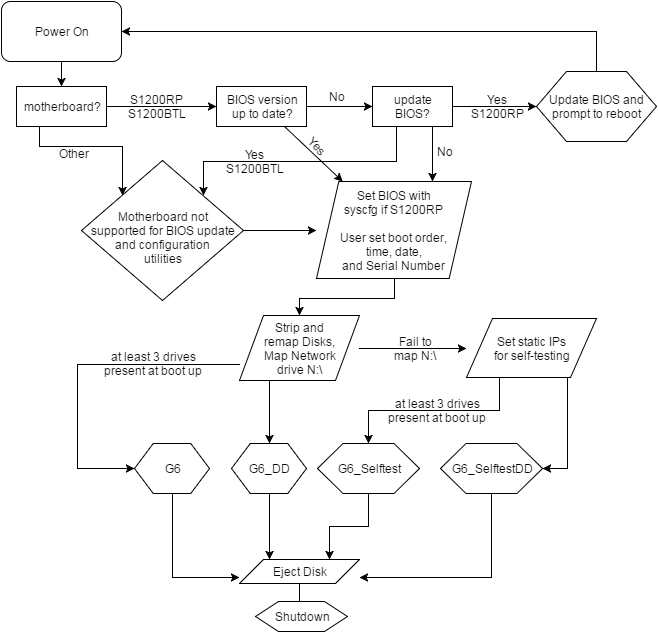

The diagram above was exported from draw.io. Its source (the exported page's mxGraphModel, read from the mxfile embedded in the PNG):
<mxGraphModel dx="1434" dy="856" grid="1" gridSize="10" guides="1" tooltips="1" connect="1" arrows="1" fold="1" page="1" pageScale="1" pageWidth="850" pageHeight="1100" background="#ffffff" math="0" shadow="0">
  <root>
    <mxCell id="0" />
    <mxCell id="1" parent="0" />
    <mxCell id="4" style="edgeStyle=none;rounded=0;html=1;exitX=1;exitY=0.5;entryX=0;entryY=0.5;jettySize=auto;orthogonalLoop=1;" parent="1" source="2" target="3" edge="1">
      <mxGeometry relative="1" as="geometry" />
    </mxCell>
    <mxCell id="10" style="edgeStyle=orthogonalEdgeStyle;rounded=0;html=1;exitX=0.25;exitY=1;entryX=0;entryY=0;jettySize=auto;orthogonalLoop=1;" parent="1" source="2" target="7" edge="1">
      <mxGeometry relative="1" as="geometry" />
    </mxCell>
    <mxCell id="2" value="motherboard?" style="whiteSpace=wrap;html=1;" parent="1" vertex="1">
      <mxGeometry x="100" y="315" width="90" height="40" as="geometry" />
    </mxCell>
    <mxCell id="13" style="edgeStyle=none;rounded=0;html=1;exitX=1;exitY=0.5;jettySize=auto;orthogonalLoop=1;" parent="1" source="3" target="12" edge="1">
      <mxGeometry relative="1" as="geometry" />
    </mxCell>
    <mxCell id="28" style="rounded=0;html=1;exitX=0.75;exitY=1;jettySize=auto;orthogonalLoop=1;" parent="1" source="3" target="22" edge="1">
      <mxGeometry relative="1" as="geometry" />
    </mxCell>
    <mxCell id="3" value="BIOS version&lt;div&gt;up to date?&lt;/div&gt;" style="whiteSpace=wrap;html=1;" parent="1" vertex="1">
      <mxGeometry x="300" y="315" width="90" height="40" as="geometry" />
    </mxCell>
    <mxCell id="5" value="S1200RP&lt;div&gt;&lt;span&gt;S1200BTL&lt;/span&gt;&lt;br&gt;&lt;/div&gt;" style="text;html=1;strokeColor=none;fillColor=none;align=center;verticalAlign=middle;whiteSpace=wrap;overflow=hidden;" parent="1" vertex="1">
      <mxGeometry x="200" y="312" width="80" height="45" as="geometry" />
    </mxCell>
    <mxCell id="33" style="edgeStyle=none;rounded=0;html=1;exitX=1;exitY=0.5;entryX=0;entryY=0.5;jettySize=auto;orthogonalLoop=1;" parent="1" source="7" target="22" edge="1">
      <mxGeometry relative="1" as="geometry" />
    </mxCell>
    <mxCell id="7" value="&lt;div&gt;&lt;br&gt;&lt;/div&gt;Motherboard not&lt;div&gt;supported for BIOS update&lt;/div&gt;&lt;div&gt;and configuration&lt;/div&gt;&lt;div&gt;utilities&lt;/div&gt;" style="rhombus;whiteSpace=wrap;html=1;" parent="1" vertex="1">
      <mxGeometry x="165" y="389" width="162" height="140" as="geometry" />
    </mxCell>
    <mxCell id="11" value="Other" style="text;html=1;strokeColor=none;fillColor=none;align=center;verticalAlign=middle;whiteSpace=wrap;overflow=hidden;rotation=0;" parent="1" vertex="1">
      <mxGeometry x="137" y="372" width="40" height="20" as="geometry" />
    </mxCell>
    <mxCell id="16" style="edgeStyle=none;rounded=0;html=1;exitX=1;exitY=0.5;jettySize=auto;orthogonalLoop=1;" parent="1" source="12" target="15" edge="1">
      <mxGeometry relative="1" as="geometry" />
    </mxCell>
    <mxCell id="34" style="rounded=0;html=1;exitX=0.25;exitY=1;jettySize=auto;orthogonalLoop=1;edgeStyle=orthogonalEdgeStyle;entryX=1;entryY=0;" parent="1" source="12" target="7" edge="1">
      <mxGeometry relative="1" as="geometry">
        <Array as="points">
          <mxPoint x="480" y="390" />
          <mxPoint x="287" y="390" />
        </Array>
      </mxGeometry>
    </mxCell>
    <mxCell id="82" style="edgeStyle=orthogonalEdgeStyle;rounded=0;html=1;exitX=0.75;exitY=1;entryX=0.75;entryY=0;jettySize=auto;orthogonalLoop=1;" edge="1" parent="1" source="12" target="22">
      <mxGeometry relative="1" as="geometry" />
    </mxCell>
    <mxCell id="12" value="update&lt;div&gt;BIOS&lt;span style=&quot;line-height: 1.2&quot;&gt;?&lt;/span&gt;&lt;/div&gt;" style="whiteSpace=wrap;html=1;" parent="1" vertex="1">
      <mxGeometry x="456" y="315" width="80" height="40" as="geometry" />
    </mxCell>
    <mxCell id="14" value="No" style="text;html=1;strokeColor=none;fillColor=none;align=center;verticalAlign=middle;whiteSpace=wrap;overflow=hidden;" parent="1" vertex="1">
      <mxGeometry x="400" y="315" width="40" height="20" as="geometry" />
    </mxCell>
    <mxCell id="70" style="edgeStyle=orthogonalEdgeStyle;rounded=0;html=1;exitX=0.5;exitY=0;entryX=1;entryY=0.5;jettySize=auto;orthogonalLoop=1;" parent="1" source="15" target="62" edge="1">
      <mxGeometry relative="1" as="geometry" />
    </mxCell>
    <mxCell id="15" value="Update BIOS and prompt to reboot" style="shape=hexagon;perimeter=hexagonPerimeter;whiteSpace=wrap;html=1;" parent="1" vertex="1">
      <mxGeometry x="620" y="300" width="120" height="70" as="geometry" />
    </mxCell>
    <mxCell id="17" value="Yes&lt;div&gt;S1200RP&lt;/div&gt;" style="text;html=1;strokeColor=none;fillColor=none;align=center;verticalAlign=middle;whiteSpace=wrap;overflow=hidden;" parent="1" vertex="1">
      <mxGeometry x="550" y="313" width="60" height="44" as="geometry" />
    </mxCell>
    <mxCell id="79" style="edgeStyle=orthogonalEdgeStyle;rounded=0;html=1;exitX=0.5;exitY=1;entryX=0.5;entryY=0;jettySize=auto;orthogonalLoop=1;" edge="1" parent="1" source="22" target="30">
      <mxGeometry relative="1" as="geometry" />
    </mxCell>
    <mxCell id="22" value="&lt;span&gt;Set BIOS&amp;nbsp;&lt;/span&gt;&lt;span style=&quot;line-height: 1.2&quot;&gt;with&lt;/span&gt;&lt;div&gt;&lt;span style=&quot;line-height: 1.2&quot;&gt;syscfg if S1200RP&lt;/span&gt;&lt;/div&gt;&lt;div&gt;&lt;br&gt;&lt;div&gt;&lt;div&gt;User set boot order,&lt;/div&gt;&lt;div&gt;time, date,&lt;/div&gt;&lt;div&gt;and Serial Number&lt;/div&gt;&lt;/div&gt;&lt;/div&gt;" style="shape=parallelogram;whiteSpace=wrap;html=1;size=0.14408602150537633;" parent="1" vertex="1">
      <mxGeometry x="400" y="410" width="155" height="97" as="geometry" />
    </mxCell>
    <mxCell id="29" value="Yes" style="text;html=1;strokeColor=none;fillColor=none;align=center;verticalAlign=middle;whiteSpace=wrap;overflow=hidden;rotation=45;" parent="1" vertex="1">
      <mxGeometry x="380" y="364" width="40" height="20" as="geometry" />
    </mxCell>
    <mxCell id="40" style="edgeStyle=orthogonalEdgeStyle;rounded=0;html=1;exitX=1;exitY=0.5;entryX=0;entryY=0.5;jettySize=auto;orthogonalLoop=1;" parent="1" source="30" target="39" edge="1">
      <mxGeometry relative="1" as="geometry" />
    </mxCell>
    <mxCell id="47" style="edgeStyle=orthogonalEdgeStyle;rounded=0;html=1;exitX=0;exitY=0.75;jettySize=auto;orthogonalLoop=1;" parent="1" source="30" target="42" edge="1">
      <mxGeometry relative="1" as="geometry">
        <Array as="points">
          <mxPoint x="161" y="593" />
          <mxPoint x="161" y="697" />
        </Array>
      </mxGeometry>
    </mxCell>
    <mxCell id="48" style="rounded=0;html=1;exitX=0.25;exitY=1;jettySize=auto;orthogonalLoop=1;edgeStyle=orthogonalEdgeStyle;" parent="1" source="30" target="43" edge="1">
      <mxGeometry relative="1" as="geometry" />
    </mxCell>
    <mxCell id="30" value="&lt;div&gt;&lt;span style=&quot;line-height: 1.2&quot;&gt;Strip and&lt;/span&gt;&lt;br&gt;&lt;/div&gt;&lt;div&gt;&lt;span&gt;remap Disks,&lt;/span&gt;&lt;div&gt;Map&amp;nbsp;&lt;span&gt;Network&lt;/span&gt;&lt;div&gt;&lt;span&gt;drive N:\&lt;/span&gt;&lt;/div&gt;&lt;/div&gt;&lt;/div&gt;" style="shape=parallelogram;whiteSpace=wrap;html=1;" parent="1" vertex="1">
      <mxGeometry x="323" y="544" width="120" height="65" as="geometry" />
    </mxCell>
    <mxCell id="35" value="Yes&lt;div&gt;S1200BTL&lt;/div&gt;" style="text;html=1;strokeColor=none;fillColor=none;align=center;verticalAlign=middle;whiteSpace=wrap;overflow=hidden;" parent="1" vertex="1">
      <mxGeometry x="294" y="370" width="88" height="39" as="geometry" />
    </mxCell>
    <mxCell id="38" value="No" style="text;html=1;strokeColor=none;fillColor=none;align=center;verticalAlign=middle;whiteSpace=wrap;overflow=hidden;" parent="1" vertex="1">
      <mxGeometry x="508" y="370" width="40" height="20" as="geometry" />
    </mxCell>
    <mxCell id="51" style="edgeStyle=orthogonalEdgeStyle;rounded=0;html=1;exitX=0.75;exitY=1;jettySize=auto;orthogonalLoop=1;entryX=1;entryY=0.5;" parent="1" source="39" target="44" edge="1">
      <mxGeometry relative="1" as="geometry">
        <Array as="points">
          <mxPoint x="651" y="606" />
          <mxPoint x="651" y="697" />
        </Array>
      </mxGeometry>
    </mxCell>
    <mxCell id="52" style="edgeStyle=orthogonalEdgeStyle;rounded=0;html=1;exitX=0.25;exitY=1;jettySize=auto;orthogonalLoop=1;" parent="1" source="39" target="45" edge="1">
      <mxGeometry relative="1" as="geometry" />
    </mxCell>
    <mxCell id="39" value="Set static IPs&lt;div&gt;for self-testing&lt;/div&gt;" style="shape=parallelogram;whiteSpace=wrap;html=1;" parent="1" vertex="1">
      <mxGeometry x="550" y="547" width="130" height="59" as="geometry" />
    </mxCell>
    <mxCell id="41" value="Fail to map N:\" style="text;html=1;strokeColor=none;fillColor=none;align=center;verticalAlign=middle;whiteSpace=wrap;overflow=hidden;" parent="1" vertex="1">
      <mxGeometry x="474" y="554" width="50" height="45" as="geometry" />
    </mxCell>
    <mxCell id="57" style="edgeStyle=orthogonalEdgeStyle;rounded=0;html=1;exitX=0.5;exitY=1;entryX=0;entryY=0.75;jettySize=auto;orthogonalLoop=1;" parent="1" source="42" target="55" edge="1">
      <mxGeometry relative="1" as="geometry" />
    </mxCell>
    <mxCell id="42" value="G6" style="shape=hexagon;perimeter=hexagonPerimeter;whiteSpace=wrap;html=1;" parent="1" vertex="1">
      <mxGeometry x="218" y="672" width="75" height="50" as="geometry" />
    </mxCell>
    <mxCell id="77" style="edgeStyle=orthogonalEdgeStyle;rounded=0;html=1;exitX=0.5;exitY=1;entryX=0.25;entryY=0;jettySize=auto;orthogonalLoop=1;" edge="1" parent="1" source="43" target="55">
      <mxGeometry relative="1" as="geometry" />
    </mxCell>
    <mxCell id="43" value="G6_DD" style="shape=hexagon;perimeter=hexagonPerimeter;whiteSpace=wrap;html=1;" parent="1" vertex="1">
      <mxGeometry x="315" y="672" width="75" height="50" as="geometry" />
    </mxCell>
    <mxCell id="58" style="edgeStyle=orthogonalEdgeStyle;rounded=0;html=1;exitX=0.5;exitY=1;entryX=1;entryY=0.75;jettySize=auto;orthogonalLoop=1;" parent="1" source="44" target="55" edge="1">
      <mxGeometry relative="1" as="geometry" />
    </mxCell>
    <mxCell id="44" value="G6_SelftestDD" style="shape=hexagon;perimeter=hexagonPerimeter;whiteSpace=wrap;html=1;" parent="1" vertex="1">
      <mxGeometry x="524" y="672" width="102" height="50" as="geometry" />
    </mxCell>
    <mxCell id="78" style="edgeStyle=orthogonalEdgeStyle;rounded=0;html=1;exitX=0.5;exitY=1;entryX=0.75;entryY=0;jettySize=auto;orthogonalLoop=1;" edge="1" parent="1" source="45" target="55">
      <mxGeometry relative="1" as="geometry" />
    </mxCell>
    <mxCell id="45" value="G6_Selftest" style="shape=hexagon;perimeter=hexagonPerimeter;whiteSpace=wrap;html=1;" parent="1" vertex="1">
      <mxGeometry x="401" y="672" width="102" height="50" as="geometry" />
    </mxCell>
    <mxCell id="50" value="at least 3 drives present at boot up" style="text;html=1;strokeColor=none;fillColor=none;align=center;verticalAlign=middle;whiteSpace=wrap;overflow=hidden;" parent="1" vertex="1">
      <mxGeometry x="175" y="555" width="124" height="74" as="geometry" />
    </mxCell>
    <mxCell id="53" value="at least 3 drives present at boot up" style="text;html=1;strokeColor=none;fillColor=none;align=center;verticalAlign=middle;whiteSpace=wrap;overflow=hidden;" parent="1" vertex="1">
      <mxGeometry x="459" y="602" width="124" height="74" as="geometry" />
    </mxCell>
    <mxCell id="54" style="edgeStyle=orthogonalEdgeStyle;rounded=0;html=1;exitX=0.5;exitY=1;jettySize=auto;orthogonalLoop=1;" parent="1" source="55" target="56" edge="1">
      <mxGeometry x="383" y="812" as="geometry" />
    </mxCell>
    <mxCell id="55" value="Eject Disk" style="shape=parallelogram;whiteSpace=wrap;html=1;" parent="1" vertex="1">
      <mxGeometry x="323" y="788" width="120" height="24" as="geometry" />
    </mxCell>
    <mxCell id="56" value="Shutdown" style="shape=hexagon;perimeter=hexagonPerimeter;whiteSpace=wrap;html=1;" parent="1" vertex="1">
      <mxGeometry x="339" y="830" width="92" height="30" as="geometry" />
    </mxCell>
    <mxCell id="71" style="edgeStyle=orthogonalEdgeStyle;rounded=0;html=1;exitX=0.5;exitY=1;jettySize=auto;orthogonalLoop=1;" parent="1" source="62" target="2" edge="1">
      <mxGeometry relative="1" as="geometry" />
    </mxCell>
    <mxCell id="62" value="Power&amp;nbsp;&lt;span style=&quot;line-height: 1.2&quot;&gt;On&lt;/span&gt;" style="rounded=1;whiteSpace=wrap;html=1;" parent="1" vertex="1">
      <mxGeometry x="85" y="230" width="120" height="60" as="geometry" />
    </mxCell>
  </root>
</mxGraphModel>